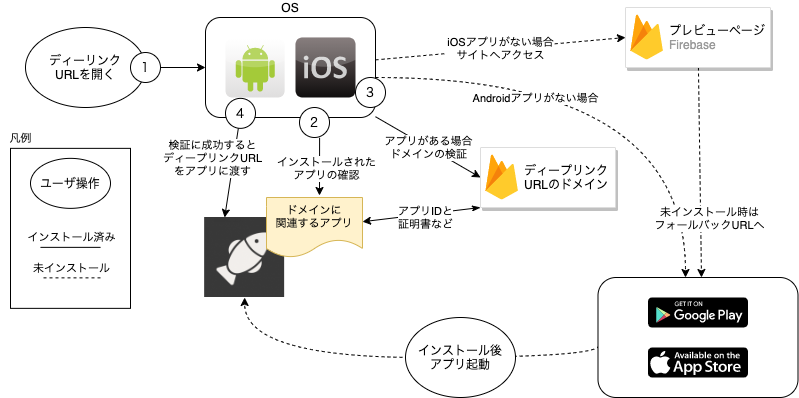

The diagram above was exported from draw.io. Its source (the exported page's mxGraphModel, read from the mxfile embedded in the PNG):
<mxGraphModel dx="946" dy="725" grid="1" gridSize="10" guides="1" tooltips="1" connect="1" arrows="1" fold="1" page="1" pageScale="1" pageWidth="827" pageHeight="1169" math="0" shadow="0">
  <root>
    <mxCell id="0" />
    <mxCell id="1" parent="0" />
    <mxCell id="VapFyWGBgljcsxi6-PQP-56" value="" style="rounded=0;whiteSpace=wrap;html=1;fontFamily=Helvetica;fontSize=11;align=center;verticalAlign=middle;" parent="1" vertex="1">
      <mxGeometry x="95" y="240.86" width="120" height="160" as="geometry" />
    </mxCell>
    <mxCell id="VapFyWGBgljcsxi6-PQP-47" style="edgeStyle=orthogonalEdgeStyle;rounded=0;orthogonalLoop=1;jettySize=auto;html=1;entryX=0.5;entryY=1;entryDx=0;entryDy=0;fontFamily=Helvetica;startArrow=none;startFill=0;strokeWidth=1;curved=1;dashed=1;exitX=0.003;exitY=0.567;exitDx=0;exitDy=0;exitPerimeter=0;" parent="1" source="VapFyWGBgljcsxi6-PQP-46" target="VapFyWGBgljcsxi6-PQP-20" edge="1">
      <mxGeometry relative="1" as="geometry">
        <Array as="points">
          <mxPoint x="683" y="450" />
          <mxPoint x="329" y="450" />
        </Array>
      </mxGeometry>
    </mxCell>
    <mxCell id="VapFyWGBgljcsxi6-PQP-46" value="" style="rounded=1;whiteSpace=wrap;html=1;fontFamily=Helvetica;verticalAlign=bottom;horizontal=1;labelPosition=center;verticalLabelPosition=top;align=center;" parent="1" vertex="1">
      <mxGeometry x="682.5" y="370" width="200" height="120" as="geometry" />
    </mxCell>
    <mxCell id="VapFyWGBgljcsxi6-PQP-34" style="edgeStyle=none;rounded=0;orthogonalLoop=1;jettySize=auto;html=1;fontFamily=Helvetica;strokeWidth=1;exitX=0.67;exitY=1.01;exitDx=0;exitDy=0;exitPerimeter=0;startArrow=none;" parent="1" source="BdvPWJ_eH981PBP7brXP-4" edge="1">
      <mxGeometry relative="1" as="geometry">
        <mxPoint x="404" y="288" as="targetPoint" />
      </mxGeometry>
    </mxCell>
    <mxCell id="VapFyWGBgljcsxi6-PQP-35" value="インストールされた&lt;br&gt;アプリの確認" style="edgeLabel;html=1;align=center;verticalAlign=middle;resizable=0;points=[];fontFamily=Helvetica;" parent="VapFyWGBgljcsxi6-PQP-34" vertex="1" connectable="0">
      <mxGeometry x="0.1479" y="3" relative="1" as="geometry">
        <mxPoint x="3" y="-3" as="offset" />
      </mxGeometry>
    </mxCell>
    <mxCell id="VapFyWGBgljcsxi6-PQP-38" value="アプリがある場合&lt;br&gt;ドメインの検証" style="edgeStyle=none;rounded=0;orthogonalLoop=1;jettySize=auto;html=1;entryX=0;entryY=0.5;entryDx=0;entryDy=0;fontFamily=Helvetica;" parent="1" source="VapFyWGBgljcsxi6-PQP-30" target="BdvPWJ_eH981PBP7brXP-10" edge="1">
      <mxGeometry relative="1" as="geometry">
        <mxPoint x="540" y="280" as="targetPoint" />
      </mxGeometry>
    </mxCell>
    <mxCell id="VapFyWGBgljcsxi6-PQP-40" value="iOSアプリがない場合&lt;br&gt;サイトへアクセス" style="rounded=0;orthogonalLoop=1;jettySize=auto;html=1;entryX=0;entryY=0.5;entryDx=0;entryDy=0;fontFamily=Helvetica;startArrow=none;startFill=0;strokeWidth=1;dashed=1;" parent="1" source="VapFyWGBgljcsxi6-PQP-30" target="VapFyWGBgljcsxi6-PQP-13" edge="1">
      <mxGeometry relative="1" as="geometry" />
    </mxCell>
    <mxCell id="VapFyWGBgljcsxi6-PQP-42" style="edgeStyle=none;rounded=0;orthogonalLoop=1;jettySize=auto;html=1;entryX=0.25;entryY=0;entryDx=0;entryDy=0;fontFamily=Helvetica;startArrow=none;startFill=0;strokeWidth=1;" parent="1" source="BdvPWJ_eH981PBP7brXP-9" target="VapFyWGBgljcsxi6-PQP-20" edge="1">
      <mxGeometry relative="1" as="geometry" />
    </mxCell>
    <mxCell id="VapFyWGBgljcsxi6-PQP-44" value="検証に成功すると&lt;br&gt;ディープリンクURL&lt;br&gt;をアプリに渡す" style="edgeLabel;html=1;align=center;verticalAlign=middle;resizable=0;points=[];fontFamily=Helvetica;" parent="VapFyWGBgljcsxi6-PQP-42" vertex="1" connectable="0">
      <mxGeometry x="0.2749" y="-4" relative="1" as="geometry">
        <mxPoint x="-14" y="-27" as="offset" />
      </mxGeometry>
    </mxCell>
    <mxCell id="BdvPWJ_eH981PBP7brXP-14" style="edgeStyle=orthogonalEdgeStyle;rounded=0;orthogonalLoop=1;jettySize=auto;html=1;curved=1;dashed=1;" edge="1" parent="1" source="VapFyWGBgljcsxi6-PQP-30" target="VapFyWGBgljcsxi6-PQP-46">
      <mxGeometry relative="1" as="geometry">
        <mxPoint x="780" y="368" as="targetPoint" />
        <Array as="points">
          <mxPoint x="770" y="170" />
        </Array>
      </mxGeometry>
    </mxCell>
    <mxCell id="BdvPWJ_eH981PBP7brXP-15" value="Androidアプリがない場合" style="edgeLabel;html=1;align=center;verticalAlign=middle;resizable=0;points=[];" vertex="1" connectable="0" parent="BdvPWJ_eH981PBP7brXP-14">
      <mxGeometry x="-0.375" y="-20" relative="1" as="geometry">
        <mxPoint as="offset" />
      </mxGeometry>
    </mxCell>
    <mxCell id="VapFyWGBgljcsxi6-PQP-30" value="OS" style="rounded=1;whiteSpace=wrap;html=1;fontFamily=Helvetica;verticalAlign=bottom;horizontal=1;labelPosition=center;verticalLabelPosition=top;align=center;" parent="1" vertex="1">
      <mxGeometry x="290" y="110" width="170" height="100" as="geometry" />
    </mxCell>
    <mxCell id="VapFyWGBgljcsxi6-PQP-33" style="edgeStyle=none;rounded=0;orthogonalLoop=1;jettySize=auto;html=1;entryX=0;entryY=0.5;entryDx=0;entryDy=0;fontFamily=Helvetica;exitX=1;exitY=0.5;exitDx=0;exitDy=0;" parent="1" target="VapFyWGBgljcsxi6-PQP-30" edge="1" source="VapFyWGBgljcsxi6-PQP-50">
      <mxGeometry relative="1" as="geometry">
        <mxPoint x="200" y="160" as="sourcePoint" />
      </mxGeometry>
    </mxCell>
    <mxCell id="VapFyWGBgljcsxi6-PQP-9" value="" style="dashed=0;outlineConnect=0;html=1;align=center;labelPosition=center;verticalLabelPosition=bottom;verticalAlign=top;shape=mxgraph.webicons.google_play;fillColor=#000000" parent="1" vertex="1">
      <mxGeometry x="732.5" y="390" width="100" height="30" as="geometry" />
    </mxCell>
    <mxCell id="VapFyWGBgljcsxi6-PQP-10" value="" style="dashed=0;outlineConnect=0;html=1;align=center;labelPosition=center;verticalLabelPosition=bottom;verticalAlign=top;shape=mxgraph.weblogos.app_store;fillColor=#000000;strokeColor=none" parent="1" vertex="1">
      <mxGeometry x="732.5" y="440" width="100" height="30" as="geometry" />
    </mxCell>
    <mxCell id="VapFyWGBgljcsxi6-PQP-45" style="edgeStyle=none;rounded=0;orthogonalLoop=1;jettySize=auto;html=1;fontFamily=Helvetica;startArrow=none;startFill=0;strokeWidth=1;dashed=1;" parent="1" source="VapFyWGBgljcsxi6-PQP-13" edge="1">
      <mxGeometry relative="1" as="geometry">
        <mxPoint x="786" y="370" as="targetPoint" />
      </mxGeometry>
    </mxCell>
    <mxCell id="VapFyWGBgljcsxi6-PQP-49" value="未インストール時は&lt;br&gt;フォールバックURLへ" style="edgeLabel;html=1;align=center;verticalAlign=middle;resizable=0;points=[];fontFamily=Helvetica;" parent="VapFyWGBgljcsxi6-PQP-45" vertex="1" connectable="0">
      <mxGeometry x="0.1515" y="-2" relative="1" as="geometry">
        <mxPoint x="11" y="29" as="offset" />
      </mxGeometry>
    </mxCell>
    <mxCell id="VapFyWGBgljcsxi6-PQP-13" value="" style="strokeColor=#dddddd;shadow=1;strokeWidth=1;rounded=1;absoluteArcSize=1;arcSize=2;" parent="1" vertex="1">
      <mxGeometry x="710" y="100.00000000000001" width="145" height="60" as="geometry" />
    </mxCell>
    <mxCell id="VapFyWGBgljcsxi6-PQP-14" value="&lt;font color=&quot;#000000&quot;&gt;プレビューページ&lt;/font&gt;&lt;br&gt;Firebase" style="dashed=0;connectable=0;html=1;fillColor=#5184F3;strokeColor=none;shape=mxgraph.gcp2.firebase;part=1;labelPosition=right;verticalLabelPosition=middle;align=left;verticalAlign=middle;spacingLeft=5;fontColor=#999999;fontSize=12;" parent="VapFyWGBgljcsxi6-PQP-13" vertex="1">
      <mxGeometry width="32.4" height="45" relative="1" as="geometry">
        <mxPoint x="5" y="7" as="offset" />
      </mxGeometry>
    </mxCell>
    <mxCell id="VapFyWGBgljcsxi6-PQP-20" value="" style="shape=image;aspect=fixed;image=data:image/png,(base64 omitted: 24680 chars);horizontal=0;verticalAlign=top;" parent="1" vertex="1">
      <mxGeometry x="289.14" y="310" width="80" height="80" as="geometry" />
    </mxCell>
    <mxCell id="VapFyWGBgljcsxi6-PQP-26" value="ドメインに&lt;br style=&quot;font-size: 11px&quot;&gt;関連するアプリ" style="shape=document;whiteSpace=wrap;html=1;boundedLbl=1;verticalAlign=top;fillColor=#fff2cc;strokeColor=#d6b656;fontFamily=Helvetica;fontSize=11;" parent="1" vertex="1">
      <mxGeometry x="351" y="290" width="96" height="60" as="geometry" />
    </mxCell>
    <mxCell id="VapFyWGBgljcsxi6-PQP-39" value="アプリIDと&lt;br&gt;証明書など" style="edgeStyle=none;rounded=0;orthogonalLoop=1;jettySize=auto;html=1;fontFamily=Helvetica;startArrow=classicThin;startFill=1;strokeWidth=1;exitX=0;exitY=1;exitDx=0;exitDy=0;" parent="1" source="BdvPWJ_eH981PBP7brXP-10" target="VapFyWGBgljcsxi6-PQP-26" edge="1">
      <mxGeometry x="-0.061" y="3" relative="1" as="geometry">
        <mxPoint x="540" y="292.52173913043475" as="sourcePoint" />
        <mxPoint as="offset" />
      </mxGeometry>
    </mxCell>
    <mxCell id="VapFyWGBgljcsxi6-PQP-28" value="" style="dashed=0;outlineConnect=0;html=1;align=center;labelPosition=center;verticalLabelPosition=bottom;verticalAlign=top;shape=mxgraph.webicons.android;gradientColor=#DFDEDE;fontFamily=Helvetica;aspect=fixed;" parent="1" vertex="1">
      <mxGeometry x="310" y="130.86" width="59.14" height="59.14" as="geometry" />
    </mxCell>
    <mxCell id="VapFyWGBgljcsxi6-PQP-29" value="" style="dashed=0;outlineConnect=0;html=1;align=center;labelPosition=center;verticalLabelPosition=bottom;verticalAlign=top;shape=mxgraph.webicons.ios;fillColor=#695D5D;gradientColor=#100E0E;fontFamily=Helvetica;aspect=fixed;" parent="1" vertex="1">
      <mxGeometry x="380" y="130" width="60" height="60" as="geometry" />
    </mxCell>
    <mxCell id="VapFyWGBgljcsxi6-PQP-50" value="ディーリンク&lt;br&gt;URLを開く" style="ellipse;whiteSpace=wrap;html=1;fontFamily=Helvetica;align=center;verticalAlign=middle;" parent="1" vertex="1">
      <mxGeometry x="110" y="120" width="120" height="80" as="geometry" />
    </mxCell>
    <mxCell id="VapFyWGBgljcsxi6-PQP-52" value="インストール後&lt;br&gt;アプリ起動" style="ellipse;whiteSpace=wrap;html=1;fontFamily=Helvetica;align=center;verticalAlign=middle;" parent="1" vertex="1">
      <mxGeometry x="490" y="410" width="110" height="80" as="geometry" />
    </mxCell>
    <mxCell id="VapFyWGBgljcsxi6-PQP-55" value="ユーザ操作" style="ellipse;whiteSpace=wrap;html=1;fontFamily=Helvetica;align=center;verticalAlign=middle;" parent="1" vertex="1">
      <mxGeometry x="115" y="250.86" width="80" height="50" as="geometry" />
    </mxCell>
    <mxCell id="VapFyWGBgljcsxi6-PQP-59" value="" style="endArrow=none;html=1;fontFamily=Helvetica;fontSize=11;strokeWidth=1;" parent="1" edge="1">
      <mxGeometry width="50" height="50" relative="1" as="geometry">
        <mxPoint x="185" y="339.86" as="sourcePoint" />
        <mxPoint x="125" y="339.86" as="targetPoint" />
      </mxGeometry>
    </mxCell>
    <mxCell id="VapFyWGBgljcsxi6-PQP-62" value="インストール済み" style="edgeLabel;html=1;align=center;verticalAlign=middle;resizable=0;points=[];fontSize=11;fontFamily=Helvetica;" parent="VapFyWGBgljcsxi6-PQP-59" vertex="1" connectable="0">
      <mxGeometry relative="1" as="geometry">
        <mxPoint y="-10" as="offset" />
      </mxGeometry>
    </mxCell>
    <mxCell id="VapFyWGBgljcsxi6-PQP-64" value="" style="endArrow=none;html=1;fontFamily=Helvetica;fontSize=11;strokeWidth=1;dashed=1;" parent="1" edge="1">
      <mxGeometry width="50" height="50" relative="1" as="geometry">
        <mxPoint x="185" y="370.36" as="sourcePoint" />
        <mxPoint x="125" y="370.36" as="targetPoint" />
      </mxGeometry>
    </mxCell>
    <mxCell id="VapFyWGBgljcsxi6-PQP-65" value="未インストール" style="edgeLabel;html=1;align=center;verticalAlign=middle;resizable=0;points=[];fontSize=11;fontFamily=Helvetica;" parent="VapFyWGBgljcsxi6-PQP-64" vertex="1" connectable="0">
      <mxGeometry relative="1" as="geometry">
        <mxPoint y="-10" as="offset" />
      </mxGeometry>
    </mxCell>
    <mxCell id="VapFyWGBgljcsxi6-PQP-67" value="凡例" style="text;html=1;align=center;verticalAlign=middle;resizable=0;points=[];autosize=1;strokeColor=none;fontSize=11;fontFamily=Helvetica;" parent="1" vertex="1">
      <mxGeometry x="85" y="220.86" width="40" height="20" as="geometry" />
    </mxCell>
    <mxCell id="BdvPWJ_eH981PBP7brXP-2" value="１" style="ellipse;whiteSpace=wrap;html=1;" vertex="1" parent="1">
      <mxGeometry x="215" y="145" width="30" height="30" as="geometry" />
    </mxCell>
    <mxCell id="BdvPWJ_eH981PBP7brXP-4" value="２" style="ellipse;whiteSpace=wrap;html=1;" vertex="1" parent="1">
      <mxGeometry x="384" y="200" width="30" height="30" as="geometry" />
    </mxCell>
    <mxCell id="BdvPWJ_eH981PBP7brXP-8" value="３" style="ellipse;whiteSpace=wrap;html=1;" vertex="1" parent="1">
      <mxGeometry x="440" y="170" width="30" height="30" as="geometry" />
    </mxCell>
    <mxCell id="BdvPWJ_eH981PBP7brXP-9" value="４" style="ellipse;whiteSpace=wrap;html=1;" vertex="1" parent="1">
      <mxGeometry x="310" y="190.86" width="30" height="30" as="geometry" />
    </mxCell>
    <mxCell id="BdvPWJ_eH981PBP7brXP-10" value="" style="strokeColor=#dddddd;shadow=1;strokeWidth=1;rounded=1;absoluteArcSize=1;arcSize=2;" vertex="1" parent="1">
      <mxGeometry x="565" y="240" width="135" height="60" as="geometry" />
    </mxCell>
    <mxCell id="BdvPWJ_eH981PBP7brXP-11" value="&lt;font color=&quot;#000000&quot;&gt;ディープリンク&lt;br&gt;URLのドメイン&lt;br&gt;&lt;/font&gt;" style="dashed=0;connectable=0;html=1;fillColor=#5184F3;strokeColor=none;shape=mxgraph.gcp2.firebase;part=1;labelPosition=right;verticalLabelPosition=middle;align=left;verticalAlign=middle;spacingLeft=5;fontColor=#999999;fontSize=12;" vertex="1" parent="BdvPWJ_eH981PBP7brXP-10">
      <mxGeometry width="32.4" height="45" relative="1" as="geometry">
        <mxPoint x="5" y="7" as="offset" />
      </mxGeometry>
    </mxCell>
  </root>
</mxGraphModel>